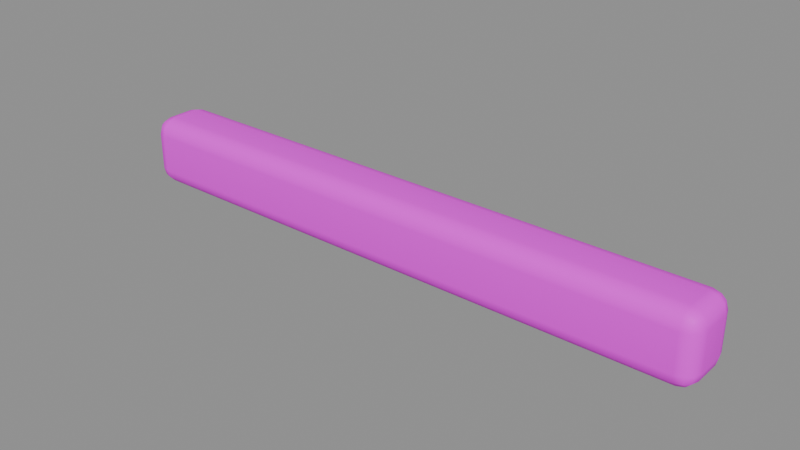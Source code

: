 # Source: canopy_beam.blend  (saved by Blender 5.2.45; exported with 4.5.12 LTS)
import bpy
from mathutils import Matrix  # noqa: F401  (used for matrix-valued properties, if any)

bpy.ops.wm.read_factory_settings(use_empty=True)
scene = bpy.context.scene
scene.name = '遮阳棚横梁'

# ---- collections
col_sea_scene_sbr_canopy_beam = bpy.data.collections.new('SEA-SCENE-SBR-CANOPY-BEAM'); scene.collection.children.link(col_sea_scene_sbr_canopy_beam)

# ---- images (referenced by path relative to the original .blend; pixels are not part of the script)
import os
ASSET_DIR = os.environ.get("B2B_ASSET_DIR", "")  # directory of the original .blend (textures are referenced by path, not embedded)
HERE = os.path.dirname(os.path.abspath(__file__))  # packed textures are extracted next to this script under _unpacked/

def load_image(name, relpath, width, height, colorspace="sRGB"):
    """Load a texture the original file referenced (path relative to the .blend, or extracted next to this script)."""
    p = next((c for c in (os.path.join(HERE, relpath), os.path.join(ASSET_DIR, relpath)) if relpath and os.path.exists(c)), "")
    if p:
        img = bpy.data.images.load(p, check_existing=True)
        img.name = name
    else:  # same state as the original file: an image datablock whose file is absent (Cycles renders it pink)
        img = bpy.data.images.new(name, width, height)
        img.source = "FILE"
        img.filepath = "//" + (relpath or name)
    img.colorspace_settings.name = colorspace
    return img
img_sea_cozy_8x8_512_png = load_image('sea_cozy_8x8_512.png', 'sea_cozy_8x8_512.png', 1024, 1024, 'sRGB')

# ---- materials (node trees are filled in below, after node groups)
mat_sea_matte = bpy.data.materials.new('SEA_Matte')

# ---- material node trees
mat_sea_matte.use_nodes = True; mat_sea_matte.node_tree.nodes.clear()
_N = mat_sea_matte.node_tree.nodes; _L = mat_sea_matte.node_tree.links
n0 = _N.new('ShaderNodeUVMap'); n0.name = 'UV Map'; n0.location = (0, 0)
n0.width = 160
n0.uv_map = 'PaletteUV'
n1 = _N.new('ShaderNodeTexImage'); n1.name = 'Image Texture'; n1.location = (0, 0)
n1.image = img_sea_cozy_8x8_512_png
n1.interpolation = 'Closest'
n2 = _N.new('ShaderNodeBsdfPrincipled'); n2.name = 'Principled BSDF'; n2.location = (0, 0)
n2.inputs[2].default_value = 0.62
n2.inputs[10].default_value = 0.005
n2.inputs[13].default_value = 0.25
n3 = _N.new('ShaderNodeOutputMaterial'); n3.name = 'Material Output'; n3.location = (0, 0)
n4 = _N.new('ShaderNodeHueSaturation'); n4.name = 'Hue/Saturation/Value'; n4.location = (0, 0)
n4.width = 160
n5 = _N.new('ShaderNodeSeparateXYZ'); n5.name = 'Separate XYZ'; n5.location = (0, 0)
n6 = _N.new('ShaderNodeMath'); n6.name = 'Math'; n6.location = (0, 0)
n6.operation = 'MULTIPLY'
n6.inputs[1].default_value = 8.0
n7 = _N.new('ShaderNodeMath'); n7.name = 'Math.001'; n7.location = (0, 0)
n7.operation = 'FLOOR'
n8 = _N.new('ShaderNodeMath'); n8.name = 'Math.002'; n8.location = (0, 0)
n8.operation = 'COMPARE'
n8.inputs[1].default_value = 5.0
n8.inputs[2].default_value = 0.01
n9 = _N.new('ShaderNodeMath'); n9.name = 'Math.003'; n9.location = (0, 0)
n9.operation = 'MULTIPLY'
n9.inputs[1].default_value = 8.0
n10 = _N.new('ShaderNodeMath'); n10.name = 'Math.004'; n10.location = (0, 0)
n10.operation = 'FLOOR'
n11 = _N.new('ShaderNodeMath'); n11.name = 'Math.005'; n11.location = (0, 0)
n11.operation = 'COMPARE'
n11.inputs[1].default_value = 5.0
n11.inputs[2].default_value = 0.01
n12 = _N.new('ShaderNodeMath'); n12.name = 'Math.006'; n12.location = (0, 0)
n12.operation = 'MULTIPLY'
n13 = _N.new('ShaderNodeMath'); n13.name = 'Math.007'; n13.location = (0, 0)
n13.operation = 'MULTIPLY_ADD'
n13.inputs[1].default_value = 0.02
n14 = _N.new('ShaderNodeMath'); n14.name = 'Math.008'; n14.location = (0, 0)
n14.operation = 'MULTIPLY_ADD'
n14.inputs[1].default_value = -0.18
n14.inputs[2].default_value = 1.12
n15 = _N.new('ShaderNodeSeparateXYZ'); n15.name = '分离 XYZ'; n15.location = (0, 0)
n16 = _N.new('ShaderNodeMath'); n16.name = '运算'; n16.location = (0, 0)
n16.operation = 'MULTIPLY'
n16.inputs[1].default_value = 8.0
n17 = _N.new('ShaderNodeMath'); n17.name = '运算.001'; n17.location = (0, 0)
n17.operation = 'FLOOR'
n18 = _N.new('ShaderNodeMath'); n18.name = '运算.002'; n18.location = (0, 0)
n18.operation = 'COMPARE'
n18.inputs[1].default_value = 5.0
n18.inputs[2].default_value = 0.01
n19 = _N.new('ShaderNodeMath'); n19.name = '运算.003'; n19.location = (0, 0)
n19.operation = 'MULTIPLY'
n19.inputs[1].default_value = 8.0
n20 = _N.new('ShaderNodeMath'); n20.name = '运算.004'; n20.location = (0, 0)
n20.operation = 'FLOOR'
n21 = _N.new('ShaderNodeMath'); n21.name = '运算.005'; n21.location = (0, 0)
n21.operation = 'COMPARE'
n21.inputs[1].default_value = 2.0
n21.inputs[2].default_value = 0.01
n22 = _N.new('ShaderNodeMath'); n22.name = '运算.006'; n22.location = (0, 0)
n22.operation = 'MULTIPLY'
n23 = _N.new('ShaderNodeHueSaturation'); n23.name = '色相/饱和度/明度'; n23.location = (0, 0)
n23.width = 160
n23.inputs[0].default_value = 0.567
n23.inputs[1].default_value = 0.95
n23.inputs[2].default_value = 0.75
n24 = _N.new('ShaderNodeMixRGB'); n24.name = '混合 (旧版)'; n24.location = (0, 0)
_L.new(n0.outputs[0], n1.inputs[0])
_L.new(n1.outputs[0], n4.inputs[4])
_L.new(n2.outputs[0], n3.inputs[0])
_L.new(n0.outputs[0], n5.inputs[0])
_L.new(n5.outputs[0], n6.inputs[0])
_L.new(n6.outputs[0], n7.inputs[0])
_L.new(n7.outputs[0], n8.inputs[0])
_L.new(n5.outputs[1], n9.inputs[0])
_L.new(n9.outputs[0], n10.inputs[0])
_L.new(n10.outputs[0], n11.inputs[0])
_L.new(n8.outputs[0], n12.inputs[0])
_L.new(n11.outputs[0], n12.inputs[1])
_L.new(n12.outputs[0], n13.inputs[0])
_L.new(n13.outputs[0], n4.inputs[0])
_L.new(n12.outputs[0], n14.inputs[0])
_L.new(n14.outputs[0], n4.inputs[1])
_L.new(n0.outputs[0], n15.inputs[0])
_L.new(n15.outputs[0], n16.inputs[0])
_L.new(n16.outputs[0], n17.inputs[0])
_L.new(n17.outputs[0], n18.inputs[0])
_L.new(n15.outputs[1], n19.inputs[0])
_L.new(n19.outputs[0], n20.inputs[0])
_L.new(n20.outputs[0], n21.inputs[0])
_L.new(n18.outputs[0], n22.inputs[0])
_L.new(n21.outputs[0], n22.inputs[1])
_L.new(n4.outputs[0], n23.inputs[4])
_L.new(n22.outputs[0], n24.inputs[0])
_L.new(n4.outputs[0], n24.inputs[1])
_L.new(n23.outputs[0], n24.inputs[2])
_L.new(n24.outputs[0], n2.inputs[0])
n3.is_active_output = True

# ---- meshes
me_cube_108 = bpy.data.meshes.new('Cube.108')
me_cube_108.from_pydata([(-1.23, -0.06, 0.0), (-1.23, -0.13, 0.07), (-1.3, -0.06, 0.07), (-1.23, -0.09495, 0.009352), (-1.265, -0.06, 0.009352), (-1.263, -0.09347, 0.01844), (-1.265, -0.1206, 0.07), (-1.23, -0.1206, 0.03505), (-1.263, -0.1116, 0.03653), (-1.291, -0.06, 0.03505), (-1.291, -0.09495, 0.07), (-1.282, -0.09347, 0.03653), (-1.23, -0.13, 0.23), (-1.23, -0.06, 0.3), (-1.3, -0.06, 0.23), (-1.23, -0.1206, 0.265), (-1.265, -0.1206, 0.23), (-1.263, -0.1116, 0.2635), (-1.265, -0.06, 0.2906), (-1.23, -0.09495, 0.2906), (-1.263, -0.09347, 0.2816), (-1.291, -0.09495, 0.23), (-1.291, -0.06, 0.265), (-1.282, -0.09347, 0.2635), (-1.23, 0.06, 0.0), (-1.3, 0.06, 0.07), (-1.23, 0.13, 0.07), (-1.265, 0.06, 0.009352), (-1.23, 0.09495, 0.009352), (-1.263, 0.09347, 0.01844), (-1.291, 0.09495, 0.07), (-1.291, 0.06, 0.03505), (-1.282, 0.09347, 0.03653), (-1.23, 0.1206, 0.03505), (-1.265, 0.1206, 0.07), (-1.263, 0.1116, 0.03653), (-1.23, 0.06, 0.3), (-1.23, 0.13, 0.23), (-1.3, 0.06, 0.23), (-1.23, 0.09495, 0.2906), (-1.265, 0.06, 0.2906), (-1.263, 0.09347, 0.2816), (-1.265, 0.1206, 0.23), (-1.23, 0.1206, 0.265), (-1.263, 0.1116, 0.2635), (-1.291, 0.06, 0.265), (-1.291, 0.09495, 0.23), (-1.282, 0.09347, 0.2635), (1.23, -0.06, 0.0), (1.3, -0.06, 0.07), (1.23, -0.13, 0.07), (1.265, -0.06, 0.009352), (1.23, -0.09495, 0.009352), (1.263, -0.09347, 0.01844), (1.291, -0.09495, 0.07), (1.291, -0.06, 0.03505), (1.282, -0.09347, 0.03653), (1.23, -0.1206, 0.03505), (1.265, -0.1206, 0.07), (1.263, -0.1116, 0.03653), (1.23, -0.06, 0.3), (1.23, -0.13, 0.23), (1.3, -0.06, 0.23), (1.23, -0.09495, 0.2906), (1.265, -0.06, 0.2906), (1.263, -0.09347, 0.2816), (1.265, -0.1206, 0.23), (1.23, -0.1206, 0.265), (1.263, -0.1116, 0.2635), (1.291, -0.06, 0.265), (1.291, -0.09495, 0.23), (1.282, -0.09347, 0.2635), (1.23, 0.06, 0.0), (1.23, 0.13, 0.07), (1.3, 0.06, 0.07), (1.23, 0.09495, 0.009352), (1.265, 0.06, 0.009352), (1.263, 0.09347, 0.01844), (1.265, 0.1206, 0.07), (1.23, 0.1206, 0.03505), (1.263, 0.1116, 0.03653), (1.291, 0.06, 0.03505), (1.291, 0.09495, 0.07), (1.282, 0.09347, 0.03653), (1.23, 0.06, 0.3), (1.3, 0.06, 0.23), (1.23, 0.13, 0.23), (1.265, 0.06, 0.2906), (1.23, 0.09495, 0.2906), (1.263, 0.09347, 0.2816), (1.291, 0.09495, 0.23), (1.291, 0.06, 0.265), (1.282, 0.09347, 0.2635), (1.23, 0.1206, 0.265), (1.265, 0.1206, 0.23), (1.263, 0.1116, 0.2635)], [], [(0, 3, 5, 4), (3, 7, 8, 5), (1, 6, 8, 7), (6, 10, 11, 8), (2, 9, 11, 10), (9, 4, 5, 11), (5, 8, 11), (12, 15, 17, 16), (15, 19, 20, 17), (13, 18, 20, 19), (18, 22, 23, 20), (14, 21, 23, 22), (21, 16, 17, 23), (17, 20, 23), (24, 27, 29, 28), (27, 31, 32, 29), (25, 30, 32, 31), (30, 34, 35, 32), (26, 33, 35, 34), (33, 28, 29, 35), (29, 32, 35), (36, 39, 41, 40), (39, 43, 44, 41), (37, 42, 44, 43), (42, 46, 47, 44), (38, 45, 47, 46), (45, 40, 41, 47), (41, 44, 47), (48, 51, 53, 52), (51, 55, 56, 53), (49, 54, 56, 55), (54, 58, 59, 56), (50, 57, 59, 58), (57, 52, 53, 59), (53, 56, 59), (60, 63, 65, 64), (63, 67, 68, 65), (61, 66, 68, 67), (66, 70, 71, 68), (62, 69, 71, 70), (69, 64, 65, 71), (65, 68, 71), (72, 75, 77, 76), (75, 79, 80, 77), (73, 78, 80, 79), (78, 82, 83, 80), (74, 81, 83, 82), (81, 76, 77, 83), (77, 80, 83), (84, 87, 89, 88), (87, 91, 92, 89), (85, 90, 92, 91), (90, 94, 95, 92), (86, 93, 95, 94), (93, 88, 89, 95), (89, 92, 95), (24, 0, 4, 27), (27, 4, 9, 31), (31, 9, 2, 25), (1, 12, 16, 6), (6, 16, 21, 10), (10, 21, 14, 2), (13, 36, 40, 18), (18, 40, 45, 22), (22, 45, 38, 14), (37, 26, 34, 42), (42, 34, 30, 46), (46, 30, 25, 38), (72, 24, 28, 75), (75, 28, 33, 79), (79, 33, 26, 73), (36, 84, 88, 39), (39, 88, 93, 43), (43, 93, 86, 37), (85, 74, 82, 90), (90, 82, 78, 94), (94, 78, 73, 86), (48, 72, 76, 51), (51, 76, 81, 55), (55, 81, 74, 49), (84, 60, 64, 87), (87, 64, 69, 91), (91, 69, 62, 85), (61, 50, 58, 66), (66, 58, 54, 70), (70, 54, 49, 62), (0, 48, 52, 3), (3, 52, 57, 7), (7, 57, 50, 1), (60, 13, 19, 63), (63, 19, 15, 67), (67, 15, 12, 61), (24, 72, 48, 0), (2, 14, 38, 25), (50, 61, 12, 1), (84, 36, 13, 60), (26, 37, 86, 73), (74, 85, 62, 49)])
me_cube_108.polygons.foreach_set('use_smooth', [True] * 98)
_uv = me_cube_108.uv_layers.new(name='PaletteUV')
_uv.uv.foreach_set('vector', [0.8375, 0.0625, 0.8125, 0.0875, 0.7875, 0.0625, 0.8125, 0.0375, 0.8375, 0.0625, 0.8125, 0.0875, 0.7875, 0.0625, 0.8125, 0.0375, 0.8375, 0.0625, 0.8125, 0.0875, 0.7875, 0.0625, 0.8125, 0.0375, 0.8375, 0.0625, 0.8125, 0.0875, 0.7875, 0.0625, 0.8125, 0.0375, 0.8375, 0.0625, 0.8125, 0.0875, 0.7875, 0.0625, 0.8125, 0.0375, 0.8375, 0.0625, 0.8125, 0.0875, 0.7875, 0.0625, 0.8125, 0.0375, 0.8375, 0.0625, 0.8, 0.08415, 0.8, 0.04085, 0.8375, 0.0625, 0.8125, 0.0875, 0.7875, 0.0625, 0.8125, 0.0375, 0.8375, 0.0625, 0.8125, 0.0875, 0.7875, 0.0625, 0.8125, 0.0375, 0.8375, 0.0625, 0.8125, 0.0875, 0.7875, 0.0625, 0.8125, 0.0375, 0.8375, 0.0625, 0.8125, 0.0875, 0.7875, 0.0625, 0.8125, 0.0375, 0.8375, 0.0625, 0.8125, 0.0875, 0.7875, 0.0625, 0.8125, 0.0375, 0.8375, 0.0625, 0.8125, 0.0875, 0.7875, 0.0625, 0.8125, 0.0375, 0.8375, 0.0625, 0.8, 0.08415, 0.8, 0.04085, 0.8375, 0.0625, 0.8125, 0.0875, 0.7875, 0.0625, 0.8125, 0.0375, 0.8375, 0.0625, 0.8125, 0.0875, 0.7875, 0.0625, 0.8125, 0.0375, 0.8375, 0.0625, 0.8125, 0.0875, 0.7875, 0.0625, 0.8125, 0.0375, 0.8375, 0.0625, 0.8125, 0.0875, 0.7875, 0.0625, 0.8125, 0.0375, 0.8375, 0.0625, 0.8125, 0.0875, 0.7875, 0.0625, 0.8125, 0.0375, 0.8375, 0.0625, 0.8125, 0.0875, 0.7875, 0.0625, 0.8125, 0.0375, 0.8375, 0.0625, 0.8, 0.08415, 0.8, 0.04085, 0.8375, 0.0625, 0.8125, 0.0875, 0.7875, 0.0625, 0.8125, 0.0375, 0.8375, 0.0625, 0.8125, 0.0875, 0.7875, 0.0625, 0.8125, 0.0375, 0.8375, 0.0625, 0.8125, 0.0875, 0.7875, 0.0625, 0.8125, 0.0375, 0.8375, 0.0625, 0.8125, 0.0875, 0.7875, 0.0625, 0.8125, 0.0375, 0.8375, 0.0625, 0.8125, 0.0875, 0.7875, 0.0625, 0.8125, 0.0375, 0.8375, 0.0625, 0.8125, 0.0875, 0.7875, 0.0625, 0.8125, 0.0375, 0.8375, 0.0625, 0.8, 0.08415, 0.8, 0.04085, 0.8375, 0.0625, 0.8125, 0.0875, 0.7875, 0.0625, 0.8125, 0.0375, 0.8375, 0.0625, 0.8125, 0.0875, 0.7875, 0.0625, 0.8125, 0.0375, 0.8375, 0.0625, 0.8125, 0.0875, 0.7875, 0.0625, 0.8125, 0.0375, 0.8375, 0.0625, 0.8125, 0.0875, 0.7875, 0.0625, 0.8125, 0.0375, 0.8375, 0.0625, 0.8125, 0.0875, 0.7875, 0.0625, 0.8125, 0.0375, 0.8375, 0.0625, 0.8125, 0.0875, 0.7875, 0.0625, 0.8125, 0.0375, 0.8375, 0.0625, 0.8, 0.08415, 0.8, 0.04085, 0.8375, 0.0625, 0.8125, 0.0875, 0.7875, 0.0625, 0.8125, 0.0375, 0.8375, 0.0625, 0.8125, 0.0875, 0.7875, 0.0625, 0.8125, 0.0375, 0.8375, 0.0625, 0.8125, 0.0875, 0.7875, 0.0625, 0.8125, 0.0375, 0.8375, 0.0625, 0.8125, 0.0875, 0.7875, 0.0625, 0.8125, 0.0375, 0.8375, 0.0625, 0.8125, 0.0875, 0.7875, 0.0625, 0.8125, 0.0375, 0.8375, 0.0625, 0.8125, 0.0875, 0.7875, 0.0625, 0.8125, 0.0375, 0.8375, 0.0625, 0.8, 0.08415, 0.8, 0.04085, 0.8375, 0.0625, 0.8125, 0.0875, 0.7875, 0.0625, 0.8125, 0.0375, 0.8375, 0.0625, 0.8125, 0.0875, 0.7875, 0.0625, 0.8125, 0.0375, 0.8375, 0.0625, 0.8125, 0.0875, 0.7875, 0.0625, 0.8125, 0.0375, 0.8375, 0.0625, 0.8125, 0.0875, 0.7875, 0.0625, 0.8125, 0.0375, 0.8375, 0.0625, 0.8125, 0.0875, 0.7875, 0.0625, 0.8125, 0.0375, 0.8375, 0.0625, 0.8125, 0.0875, 0.7875, 0.0625, 0.8125, 0.0375, 0.8375, 0.0625, 0.8, 0.08415, 0.8, 0.04085, 0.8375, 0.0625, 0.8125, 0.0875, 0.7875, 0.0625, 0.8125, 0.0375, 0.8375, 0.0625, 0.8125, 0.0875, 0.7875, 0.0625, 0.8125, 0.0375, 0.8375, 0.0625, 0.8125, 0.0875, 0.7875, 0.0625, 0.8125, 0.0375, 0.8375, 0.0625, 0.8125, 0.0875, 0.7875, 0.0625, 0.8125, 0.0375, 0.8375, 0.0625, 0.8125, 0.0875, 0.7875, 0.0625, 0.8125, 0.0375, 0.8375, 0.0625, 0.8125, 0.0875, 0.7875, 0.0625, 0.8125, 0.0375, 0.8375, 0.0625, 0.8, 0.08415, 0.8, 0.04085, 0.8375, 0.0625, 0.8125, 0.0875, 0.7875, 0.0625, 0.8125, 0.0375, 0.8375, 0.0625, 0.8125, 0.0875, 0.7875, 0.0625, 0.8125, 0.0375, 0.8375, 0.0625, 0.8125, 0.0875, 0.7875, 0.0625, 0.8125, 0.0375, 0.8375, 0.0625, 0.8125, 0.0875, 0.7875, 0.0625, 0.8125, 0.0375, 0.8375, 0.0625, 0.8125, 0.0875, 0.7875, 0.0625, 0.8125, 0.0375, 0.8375, 0.0625, 0.8125, 0.0875, 0.7875, 0.0625, 0.8125, 0.0375, 0.8375, 0.0625, 0.8125, 0.0875, 0.7875, 0.0625, 0.8125, 0.0375, 0.8375, 0.0625, 0.8125, 0.0875, 0.7875, 0.0625, 0.8125, 0.0375, 0.8375, 0.0625, 0.8125, 0.0875, 0.7875, 0.0625, 0.8125, 0.0375, 0.8375, 0.0625, 0.8125, 0.0875, 0.7875, 0.0625, 0.8125, 0.0375, 0.8375, 0.0625, 0.8125, 0.0875, 0.7875, 0.0625, 0.8125, 0.0375, 0.8375, 0.0625, 0.8125, 0.0875, 0.7875, 0.0625, 0.8125, 0.0375, 0.8375, 0.0625, 0.8125, 0.0875, 0.7875, 0.0625, 0.8125, 0.0375, 0.8375, 0.0625, 0.8125, 0.0875, 0.7875, 0.0625, 0.8125, 0.0375, 0.8375, 0.0625, 0.8125, 0.0875, 0.7875, 0.0625, 0.8125, 0.0375, 0.8375, 0.0625, 0.8125, 0.0875, 0.7875, 0.0625, 0.8125, 0.0375, 0.8375, 0.0625, 0.8125, 0.0875, 0.7875, 0.0625, 0.8125, 0.0375, 0.8375, 0.0625, 0.8125, 0.0875, 0.7875, 0.0625, 0.8125, 0.0375, 0.8375, 0.0625, 0.8125, 0.0875, 0.7875, 0.0625, 0.8125, 0.0375, 0.8375, 0.0625, 0.8125, 0.0875, 0.7875, 0.0625, 0.8125, 0.0375, 0.8375, 0.0625, 0.8125, 0.0875, 0.7875, 0.0625, 0.8125, 0.0375, 0.8375, 0.0625, 0.8125, 0.0875, 0.7875, 0.0625, 0.8125, 0.0375, 0.8375, 0.0625, 0.8125, 0.0875, 0.7875, 0.0625, 0.8125, 0.0375, 0.8375, 0.0625, 0.8125, 0.0875, 0.7875, 0.0625, 0.8125, 0.0375, 0.8375, 0.0625, 0.8125, 0.0875, 0.7875, 0.0625, 0.8125, 0.0375, 0.8375, 0.0625, 0.8125, 0.0875, 0.7875, 0.0625, 0.8125, 0.0375, 0.8375, 0.0625, 0.8125, 0.0875, 0.7875, 0.0625, 0.8125, 0.0375, 0.8375, 0.0625, 0.8125, 0.0875, 0.7875, 0.0625, 0.8125, 0.0375, 0.8375, 0.0625, 0.8125, 0.0875, 0.7875, 0.0625, 0.8125, 0.0375, 0.8375, 0.0625, 0.8125, 0.0875, 0.7875, 0.0625, 0.8125, 0.0375, 0.8375, 0.0625, 0.8125, 0.0875, 0.7875, 0.0625, 0.8125, 0.0375, 0.8375, 0.0625, 0.8125, 0.0875, 0.7875, 0.0625, 0.8125, 0.0375, 0.8375, 0.0625, 0.8125, 0.0875, 0.7875, 0.0625, 0.8125, 0.0375, 0.8375, 0.0625, 0.8125, 0.0875, 0.7875, 0.0625, 0.8125, 0.0375, 0.8375, 0.0625, 0.8125, 0.0875, 0.7875, 0.0625, 0.8125, 0.0375, 0.8375, 0.0625, 0.8125, 0.0875, 0.7875, 0.0625, 0.8125, 0.0375, 0.8375, 0.0625, 0.8125, 0.0875, 0.7875, 0.0625, 0.8125, 0.0375, 0.8375, 0.0625, 0.8125, 0.0875, 0.7875, 0.0625, 0.8125, 0.0375, 0.8375, 0.0625, 0.8125, 0.0875, 0.7875, 0.0625, 0.8125, 0.0375, 0.8375, 0.0625, 0.8125, 0.0875, 0.7875, 0.0625, 0.8125, 0.0375, 0.8375, 0.0625, 0.8125, 0.0875, 0.7875, 0.0625, 0.8125, 0.0375, 0.8375, 0.0625, 0.8125, 0.0875, 0.7875, 0.0625, 0.8125, 0.0375])
me_cube_108.materials.append(mat_sea_matte)
me_cube_108.update()
me_cube_108.normals_split_custom_set([tuple(v) for v in zip(*[iter([-0.005505, -0.07101, -0.9975, -0.003969, -0.5001, -0.866, -0.4179, -0.4179, -0.8067, -0.4965, -0.05224, -0.8665, -0.003969, -0.5001, -0.866, -0.003969, -0.866, -0.5001, -0.4179, -0.8067, -0.4178, -0.4179, -0.4179, -0.8067, -0.005589, -0.9984, -0.05711, -0.4974, -0.8665, -0.04134, -0.4179, -0.8067, -0.4178, -0.003969, -0.866, -0.5001, -0.4974, -0.8665, -0.04134, -0.8665, -0.4974, -0.04134, -0.8067, -0.4178, -0.4179, -0.4179, -0.8067, -0.4178, -0.9961, -0.06886, -0.05469, -0.8665, -0.05224, -0.4965, -0.8067, -0.4178, -0.4179, -0.8665, -0.4974, -0.04134, -0.8665, -0.05224, -0.4965, -0.4965, -0.05224, -0.8665, -0.4179, -0.4179, -0.8067, -0.8067, -0.4178, -0.4179, -0.4179, -0.4179, -0.8067, -0.4179, -0.8067, -0.4178, -0.8067, -0.4178, -0.4179, -0.005581, -0.9984, 0.05712, -0.003969, -0.866, 0.5001, -0.4179, -0.8067, 0.4178, -0.4974, -0.8665, 0.04134, -0.003969, -0.866, 0.5001, -0.003969, -0.5001, 0.866, -0.4179, -0.4178, 0.8067, -0.4179, -0.8067, 0.4178, -0.0055, -0.07102, 0.9975, -0.4965, -0.05224, 0.8665, -0.4179, -0.4178, 0.8067, -0.003969, -0.5001, 0.866, -0.4965, -0.05224, 0.8665, -0.8665, -0.05224, 0.4965, -0.8067, -0.4179, 0.4178, -0.4179, -0.4178, 0.8067, -0.9961, -0.06885, 0.0547, -0.8665, -0.4974, 0.04134, -0.8067, -0.4179, 0.4178, -0.8665, -0.05224, 0.4965, -0.8665, -0.4974, 0.04134, -0.4974, -0.8665, 0.04134, -0.4179, -0.8067, 0.4178, -0.8067, -0.4179, 0.4178, -0.4179, -0.8067, 0.4178, -0.4179, -0.4178, 0.8067, -0.8067, -0.4179, 0.4178, -0.0055, 0.07102, -0.9975, -0.4965, 0.05224, -0.8665, -0.4179, 0.4178, -0.8067, -0.003969, 0.5001, -0.866, -0.4965, 0.05224, -0.8665, -0.8665, 0.05224, -0.4965, -0.8067, 0.4179, -0.4178, -0.4179, 0.4178, -0.8067, -0.9961, 0.06885, -0.0547, -0.8665, 0.4974, -0.04134, -0.8067, 0.4179, -0.4178, -0.8665, 0.05224, -0.4965, -0.8665, 0.4974, -0.04134, -0.4974, 0.8665, -0.04134, -0.4178, 0.8067, -0.4179, -0.8067, 0.4179, -0.4178, -0.005581, 0.9984, -0.05712, -0.003969, 0.866, -0.5001, -0.4178, 0.8067, -0.4179, -0.4974, 0.8665, -0.04134, -0.003969, 0.866, -0.5001, -0.003969, 0.5001, -0.866, -0.4179, 0.4178, -0.8067, -0.4178, 0.8067, -0.4179, -0.4179, 0.4178, -0.8067, -0.8067, 0.4179, -0.4178, -0.4178, 0.8067, -0.4179, -0.005505, 0.07101, 0.9975, -0.003969, 0.5001, 0.866, -0.4179, 0.4178, 0.8067, -0.4965, 0.05224, 0.8665, -0.003969, 0.5001, 0.866, -0.003969, 0.866, 0.5001, -0.4179, 0.8067, 0.4178, -0.4179, 0.4178, 0.8067, -0.005588, 0.9984, 0.05711, -0.4974, 0.8665, 0.04134, -0.4179, 0.8067, 0.4178, -0.003969, 0.866, 0.5001, -0.4974, 0.8665, 0.04134, -0.8665, 0.4974, 0.04134, -0.8067, 0.4178, 0.4179, -0.4179, 0.8067, 0.4178, -0.9961, 0.06886, 0.05469, -0.8665, 0.05224, 0.4965, -0.8067, 0.4178, 0.4179, -0.8665, 0.4974, 0.04134, -0.8665, 0.05224, 0.4965, -0.4965, 0.05224, 0.8665, -0.4179, 0.4178, 0.8067, -0.8067, 0.4178, 0.4179, -0.4179, 0.4178, 0.8067, -0.4179, 0.8067, 0.4178, -0.8067, 0.4178, 0.4179, 0.0055, -0.07102, -0.9975, 0.4965, -0.05224, -0.8665, 0.4179, -0.4178, -0.8067, 0.003969, -0.5001, -0.866, 0.4965, -0.05224, -0.8665, 0.8665, -0.05224, -0.4965, 0.8067, -0.4179, -0.4178, 0.4179, -0.4178, -0.8067, 0.9961, -0.06885, -0.0547, 0.8665, -0.4974, -0.04134, 0.8067, -0.4179, -0.4178, 0.8665, -0.05224, -0.4965, 0.8665, -0.4974, -0.04134, 0.4974, -0.8665, -0.04134, 0.4178, -0.8067, -0.4179, 0.8067, -0.4179, -0.4178, 0.005581, -0.9984, -0.05712, 0.003969, -0.866, -0.5001, 0.4178, -0.8067, -0.4179, 0.4974, -0.8665, -0.04134, 0.003969, -0.866, -0.5001, 0.003969, -0.5001, -0.866, 0.4179, -0.4178, -0.8067, 0.4178, -0.8067, -0.4179, 0.4179, -0.4178, -0.8067, 0.8067, -0.4179, -0.4178, 0.4178, -0.8067, -0.4179, 0.005505, -0.07101, 0.9975, 0.003969, -0.5001, 0.866, 0.4179, -0.4178, 0.8067, 0.4965, -0.05224, 0.8665, 0.003969, -0.5001, 0.866, 0.003969, -0.866, 0.5001, 0.4179, -0.8067, 0.4178, 0.4179, -0.4178, 0.8067, 0.005588, -0.9984, 0.05711, 0.4974, -0.8665, 0.04134, 0.4179, -0.8067, 0.4178, 0.003969, -0.866, 0.5001, 0.4974, -0.8665, 0.04134, 0.8665, -0.4974, 0.04134, 0.8067, -0.4178, 0.4179, 0.4179, -0.8067, 0.4178, 0.9961, -0.06886, 0.05469, 0.8665, -0.05224, 0.4965, 0.8067, -0.4178, 0.4179, 0.8665, -0.4974, 0.04134, 0.8665, -0.05224, 0.4965, 0.4965, -0.05224, 0.8665, 0.4179, -0.4178, 0.8067, 0.8067, -0.4178, 0.4179, 0.4179, -0.4178, 0.8067, 0.4179, -0.8067, 0.4178, 0.8067, -0.4178, 0.4179, 0.005505, 0.07101, -0.9975, 0.003969, 0.5001, -0.866, 0.4179, 0.4179, -0.8067, 0.4965, 0.05224, -0.8665, 0.003969, 0.5001, -0.866, 0.003969, 0.866, -0.5001, 0.4179, 0.8067, -0.4178, 0.4179, 0.4179, -0.8067, 0.005589, 0.9984, -0.05711, 0.4974, 0.8665, -0.04134, 0.4179, 0.8067, -0.4178, 0.003969, 0.866, -0.5001, 0.4974, 0.8665, -0.04134, 0.8665, 0.4974, -0.04134, 0.8067, 0.4178, -0.4179, 0.4179, 0.8067, -0.4178, 0.9961, 0.06886, -0.05469, 0.8665, 0.05224, -0.4965, 0.8067, 0.4178, -0.4179, 0.8665, 0.4974, -0.04134, 0.8665, 0.05224, -0.4965, 0.4965, 0.05224, -0.8665, 0.4179, 0.4179, -0.8067, 0.8067, 0.4178, -0.4179, 0.4179, 0.4179, -0.8067, 0.4179, 0.8067, -0.4178, 0.8067, 0.4178, -0.4179, 0.005499, 0.07102, 0.9975, 0.4965, 0.05224, 0.8665, 0.4179, 0.4178, 0.8067, 0.003969, 0.5001, 0.866, 0.4965, 0.05224, 0.8665, 0.8665, 0.05224, 0.4965, 0.8067, 0.4179, 0.4178, 0.4179, 0.4178, 0.8067, 0.9961, 0.06885, 0.0547, 0.8665, 0.4974, 0.04134, 0.8067, 0.4179, 0.4178, 0.8665, 0.05224, 0.4965, 0.8665, 0.4974, 0.04134, 0.4974, 0.8665, 0.04134, 0.4178, 0.8067, 0.4179, 0.8067, 0.4179, 0.4178, 0.005581, 0.9984, 0.05712, 0.003969, 0.866, 0.5001, 0.4178, 0.8067, 0.4179, 0.4974, 0.8665, 0.04134, 0.003969, 0.866, 0.5001, 0.003969, 0.5001, 0.866, 0.4179, 0.4178, 0.8067, 0.4178, 0.8067, 0.4179, 0.4179, 0.4178, 0.8067, 0.8067, 0.4179, 0.4178, 0.4178, 0.8067, 0.4179, -0.0055, 0.07102, -0.9975, -0.005505, -0.07101, -0.9975, -0.4965, -0.05224, -0.8665, -0.4965, 0.05224, -0.8665, -0.4965, 0.05224, -0.8665, -0.4965, -0.05224, -0.8665, -0.8665, -0.05224, -0.4965, -0.8665, 0.05224, -0.4965, -0.8665, 0.05224, -0.4965, -0.8665, -0.05224, -0.4965, -0.9961, -0.06886, -0.05469, -0.9961, 0.06885, -0.0547, -0.005589, -0.9984, -0.05711, -0.005581, -0.9984, 0.05712, -0.4974, -0.8665, 0.04134, -0.4974, -0.8665, -0.04134, -0.4974, -0.8665, -0.04134, -0.4974, -0.8665, 0.04134, -0.8665, -0.4974, 0.04134, -0.8665, -0.4974, -0.04134, -0.8665, -0.4974, -0.04134, -0.8665, -0.4974, 0.04134, -0.9961, -0.06885, 0.0547, -0.9961, -0.06886, -0.05469, -0.0055, -0.07102, 0.9975, -0.005505, 0.07101, 0.9975, -0.4965, 0.05224, 0.8665, -0.4965, -0.05224, 0.8665, -0.4965, -0.05224, 0.8665, -0.4965, 0.05224, 0.8665, -0.8665, 0.05224, 0.4965, -0.8665, -0.05224, 0.4965, -0.8665, -0.05224, 0.4965, -0.8665, 0.05224, 0.4965, -0.9961, 0.06886, 0.05469, -0.9961, -0.06885, 0.0547, -0.005588, 0.9984, 0.05711, -0.005581, 0.9984, -0.05712, -0.4974, 0.8665, -0.04134, -0.4974, 0.8665, 0.04134, -0.4974, 0.8665, 0.04134, -0.4974, 0.8665, -0.04134, -0.8665, 0.4974, -0.04134, -0.8665, 0.4974, 0.04134, -0.8665, 0.4974, 0.04134, -0.8665, 0.4974, -0.04134, -0.9961, 0.06885, -0.0547, -0.9961, 0.06886, 0.05469, 0.005505, 0.07101, -0.9975, -0.0055, 0.07102, -0.9975, -0.003969, 0.5001, -0.866, 0.003969, 0.5001, -0.866, 0.003969, 0.5001, -0.866, -0.003969, 0.5001, -0.866, -0.003969, 0.866, -0.5001, 0.003969, 0.866, -0.5001, 0.003969, 0.866, -0.5001, -0.003969, 0.866, -0.5001, -0.005581, 0.9984, -0.05712, 0.005589, 0.9984, -0.05711, -0.005505, 0.07101, 0.9975, 0.005499, 0.07102, 0.9975, 0.003969, 0.5001, 0.866, -0.003969, 0.5001, 0.866, -0.003969, 0.5001, 0.866, 0.003969, 0.5001, 0.866, 0.003969, 0.866, 0.5001, -0.003969, 0.866, 0.5001, -0.003969, 0.866, 0.5001, 0.003969, 0.866, 0.5001, 0.005581, 0.9984, 0.05712, -0.005588, 0.9984, 0.05711, 0.9961, 0.06885, 0.0547, 0.9961, 0.06886, -0.05469, 0.8665, 0.4974, -0.04134, 0.8665, 0.4974, 0.04134, 0.8665, 0.4974, 0.04134, 0.8665, 0.4974, -0.04134, 0.4974, 0.8665, -0.04134, 0.4974, 0.8665, 0.04134, 0.4974, 0.8665, 0.04134, 0.4974, 0.8665, -0.04134, 0.005589, 0.9984, -0.05711, 0.005581, 0.9984, 0.05712, 0.0055, -0.07102, -0.9975, 0.005505, 0.07101, -0.9975, 0.4965, 0.05224, -0.8665, 0.4965, -0.05224, -0.8665, 0.4965, -0.05224, -0.8665, 0.4965, 0.05224, -0.8665, 0.8665, 0.05224, -0.4965, 0.8665, -0.05224, -0.4965, 0.8665, -0.05224, -0.4965, 0.8665, 0.05224, -0.4965, 0.9961, 0.06886, -0.05469, 0.9961, -0.06885, -0.0547, 0.005499, 0.07102, 0.9975, 0.005505, -0.07101, 0.9975, 0.4965, -0.05224, 0.8665, 0.4965, 0.05224, 0.8665, 0.4965, 0.05224, 0.8665, 0.4965, -0.05224, 0.8665, 0.8665, -0.05224, 0.4965, 0.8665, 0.05224, 0.4965, 0.8665, 0.05224, 0.4965, 0.8665, -0.05224, 0.4965, 0.9961, -0.06886, 0.05469, 0.9961, 0.06885, 0.0547, 0.005588, -0.9984, 0.05711, 0.005581, -0.9984, -0.05712, 0.4974, -0.8665, -0.04134, 0.4974, -0.8665, 0.04134, 0.4974, -0.8665, 0.04134, 0.4974, -0.8665, -0.04134, 0.8665, -0.4974, -0.04134, 0.8665, -0.4974, 0.04134, 0.8665, -0.4974, 0.04134, 0.8665, -0.4974, -0.04134, 0.9961, -0.06885, -0.0547, 0.9961, -0.06886, 0.05469, -0.005505, -0.07101, -0.9975, 0.0055, -0.07102, -0.9975, 0.003969, -0.5001, -0.866, -0.003969, -0.5001, -0.866, -0.003969, -0.5001, -0.866, 0.003969, -0.5001, -0.866, 0.003969, -0.866, -0.5001, -0.003969, -0.866, -0.5001, -0.003969, -0.866, -0.5001, 0.003969, -0.866, -0.5001, 0.005581, -0.9984, -0.05712, -0.005589, -0.9984, -0.05711, 0.005505, -0.07101, 0.9975, -0.0055, -0.07102, 0.9975, -0.003969, -0.5001, 0.866, 0.003969, -0.5001, 0.866, 0.003969, -0.5001, 0.866, -0.003969, -0.5001, 0.866, -0.003969, -0.866, 0.5001, 0.003969, -0.866, 0.5001, 0.003969, -0.866, 0.5001, -0.003969, -0.866, 0.5001, -0.005581, -0.9984, 0.05712, 0.005588, -0.9984, 0.05711, -0.0055, 0.07102, -0.9975, 0.005505, 0.07101, -0.9975, 0.0055, -0.07102, -0.9975, -0.005505, -0.07101, -0.9975, -0.9961, -0.06886, -0.05469, -0.9961, -0.06885, 0.0547, -0.9961, 0.06886, 0.05469, -0.9961, 0.06885, -0.0547, 0.005581, -0.9984, -0.05712, 0.005588, -0.9984, 0.05711, -0.005581, -0.9984, 0.05712, -0.005589, -0.9984, -0.05711, 0.005499, 0.07102, 0.9975, -0.005505, 0.07101, 0.9975, -0.0055, -0.07102, 0.9975, 0.005505, -0.07101, 0.9975, -0.005581, 0.9984, -0.05712, -0.005588, 0.9984, 0.05711, 0.005581, 0.9984, 0.05712, 0.005589, 0.9984, -0.05711, 0.9961, 0.06886, -0.05469, 0.9961, 0.06885, 0.0547, 0.9961, -0.06886, 0.05469, 0.9961, -0.06885, -0.0547])] * 3)])

# ---- objects
ob_canopy_beam_mesh = bpy.data.objects.new('canopy_beam_mesh', me_cube_108)
ob_root_canopy_beam = bpy.data.objects.new('ROOT_canopy_beam', None)

# ---- transforms, parenting, visibility, modifiers, constraints
ob_canopy_beam_mesh.parent = ob_root_canopy_beam
ob_canopy_beam_mesh.location = (0.0, 0.0, 0.0)
ob_root_canopy_beam.location = (0.0, 0.0, 0.0)

# ---- collection membership
col_sea_scene_sbr_canopy_beam.objects.link(ob_canopy_beam_mesh)
col_sea_scene_sbr_canopy_beam.objects.link(ob_root_canopy_beam)

# ---- scene / render settings (as saved in the file)
scene.frame_start = 1; scene.frame_end = 250; scene.frame_set(1)
scene.render.engine = 'BLENDER_EEVEE_NEXT'
scene.render.bake_bias = 0.0
scene.render.bake_samples = 0
scene.render.compositor_device = 'GPU'
scene.eevee.use_volume_custom_range = False
scene.eevee.fast_gi_thickness_near = 0.1
scene.eevee.fast_gi_thickness_far = 0.0
scene.eevee.ray_tracing_options.screen_trace_thickness = 0.1
bpy.context.view_layer.update()

# ---- added for rendering (the .blend has no active camera and no usable light): camera, sun + grey world if the file has none
cam_auto = bpy.data.cameras.new('AutoCamera')
cam_auto.lens = 50.0
cam_auto.sensor_width = 36.0
cam_auto.clip_end = 1000.0
ob_auto_camera = bpy.data.objects.new('AutoCamera', cam_auto)
scene.collection.objects.link(ob_auto_camera)
ob_auto_camera.location = (2.43346, -2.92016, 2.09677)
ob_auto_camera.rotation_euler = (1.09748, -7.21219e-08, 0.694738)
scene.camera = ob_auto_camera
light_auto_sun = bpy.data.lights.new('AutoSun', 'SUN')
light_auto_sun.energy = 3.0
light_auto_sun.angle = 0.0523599
ob_auto_sun = bpy.data.objects.new('AutoSun', light_auto_sun)
scene.collection.objects.link(ob_auto_sun)
ob_auto_sun.rotation_euler = (0.872665, 0.174533, 0.523599)
if scene.world is None:
    world_auto = bpy.data.worlds.new('AutoWorld')
    world_auto.color = (0.3, 0.3, 0.3)
    scene.world = world_auto
bpy.context.view_layer.update()
